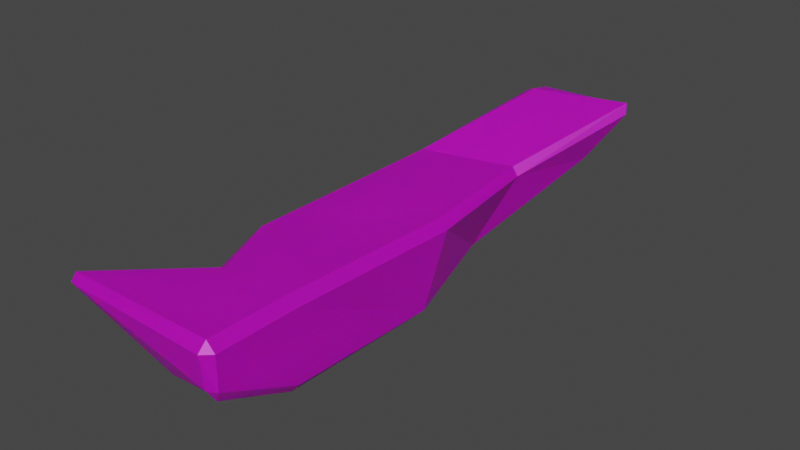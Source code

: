 # Source: Blood_Prism.blend  (saved by Blender 3.5.10; exported with 4.5.12 LTS)
import bpy
from mathutils import Matrix  # noqa: F401  (used for matrix-valued properties, if any)

bpy.ops.wm.read_factory_settings(use_empty=True)
scene = bpy.context.scene
scene.name = 'Scene'

# ---- collections
col_collection = bpy.data.collections.new('Collection'); scene.collection.children.link(col_collection)

# ---- images (referenced by path relative to the original .blend; pixels are not part of the script)
import os
ASSET_DIR = os.environ.get("B2B_ASSET_DIR", "")  # directory of the original .blend (textures are referenced by path, not embedded)
HERE = os.path.dirname(os.path.abspath(__file__))  # packed textures are extracted next to this script under _unpacked/

def load_image(name, relpath, width, height, colorspace="sRGB"):
    """Load a texture the original file referenced (path relative to the .blend, or extracted next to this script)."""
    p = next((c for c in (os.path.join(HERE, relpath), os.path.join(ASSET_DIR, relpath)) if relpath and os.path.exists(c)), "")
    if p:
        img = bpy.data.images.load(p, check_existing=True)
        img.name = name
    else:  # same state as the original file: an image datablock whose file is absent (Cycles renders it pink)
        img = bpy.data.images.new(name, width, height)
        img.source = "FILE"
        img.filepath = "//" + (relpath or name)
    img.colorspace_settings.name = colorspace
    return img
img_material_base_color = load_image('Material Base Color', 'Material Base Color.png', 1024, 1024, 'sRGB')

# ---- materials (node trees are filled in below, after node groups)
mat_material = bpy.data.materials.new('Material')
mat_material.alpha_threshold = 0.0
mat_material.use_transparent_shadow = False
mat_material.roughness = 0.5
mat_material.line_color = (0.0, 0.0, 0.0, 1.0)

# ---- material node trees
mat_material.use_nodes = True; mat_material.node_tree.nodes.clear()
_N = mat_material.node_tree.nodes; _L = mat_material.node_tree.links
n0 = _N.new('ShaderNodeOutputMaterial'); n0.name = 'Material Output'; n0.location = (300, 300)
n1 = _N.new('ShaderNodeBsdfPrincipled'); n1.name = 'Principled BSDF'; n1.location = (10, 300)
n1.distribution = 'GGX'
n1.subsurface_method = 'RANDOM_WALK_SKIN'
n1.inputs[1].default_value = 0.1
n1.inputs[3].default_value = 1.45
n1.inputs[8].default_value = 1.0
n1.inputs[10].default_value = 0.1
n1.inputs[18].default_value = 0.5
n1.inputs[27].default_value = (0.0, 0.0, 0.0, 1.0)
n1.inputs[28].default_value = 1.0
n2 = _N.new('ShaderNodeTexImage'); n2.name = 'Image Texture'; n2.location = (-280, 280)
n2.image = img_material_base_color
n3 = _N.new('ShaderNodeMix'); n3.name = 'Mix'; n3.location = (-160, 180)
n3.data_type = 'RGBA'
n3.inputs[0].default_value = 0.1
n3.inputs[7].default_value = (0.04811, 0.0, 0.00353, 1.0)
_L.new(n1.outputs[0], n0.inputs[0])
_L.new(n2.outputs[0], n3.inputs[6])
_L.new(n3.outputs[2], n1.inputs[0])
n0.is_active_output = True

# ---- world
world_world = bpy.data.worlds.new('World'); scene.world = world_world
world_world.use_nodes = True; world_world.node_tree.nodes.clear()
_N = world_world.node_tree.nodes; _L = world_world.node_tree.links
n0 = _N.new('ShaderNodeOutputWorld'); n0.name = 'World Output'; n0.location = (300, 300)
n1 = _N.new('ShaderNodeBackground'); n1.name = 'Background'; n1.location = (10, 300)
n1.inputs[0].default_value = (0.05088, 0.05088, 0.05088, 1.0)
_L.new(n1.outputs[0], n0.inputs[0])
n0.is_active_output = True
world_world.color = (0.05088, 0.05088, 0.05088)
world_world.use_sun_shadow = False
world_world.sun_shadow_jitter_overblur = 0.0

# ---- meshes
me_cube = bpy.data.meshes.new('Cube')
me_cube.from_pydata([(-1.0, 1.0, -1.0), (-1.0, -0.0627, -1.0), (1.0, 1.0, -1.0), (1.0, -1.0, -0.0808), (-1.0, 1.0, 1.0), (-3.144, -1.0, 1.0), (1.0, 1.0, 1.0), (1.0, -1.0, 1.0), (-1.0, 2.293, -1.0), (1.0, 4.462, -1.093), (-1.584, 2.353, 1.0), (1.22, 5.07, 1.0), (-1.891, 5.045, -1.644), (0.1085, 7.215, -1.008), (-1.431, 7.215, 1.086), (1.035, 7.822, 1.086), (-0.5192, 12.09, 0.2084), (1.481, 9.84, 0.845), (-0.05839, 9.84, 2.208), (2.408, 10.45, 2.208)], [], [(0, 4, 10, 8), (3, 2, 6, 7), (7, 6, 4, 5), (5, 1, 3, 7), (1, 0, 2, 3), (5, 4, 0, 1), (10, 11, 15, 14), (6, 2, 9, 11), (4, 6, 11, 10), (2, 0, 8, 9), (13, 12, 16, 17), (11, 9, 13, 15), (8, 10, 14, 12), (9, 8, 12, 13), (16, 18, 19, 17), (14, 15, 19, 18), (15, 13, 17, 19), (12, 14, 18, 16)])
_uv = me_cube.uv_layers.new(name='UVMap')
_uv.uv.foreach_set('vector', [0.5488, 0.1062, 0.674, 0.1212, 0.6629, 0.207, 0.5391, 0.1871, 0.8181, 0.7375, 0.7457, 0.6193, 0.8686, 0.6042, 0.8845, 0.7293, 0.2594, 0.03181, 0.2446, 0.1562, 0.1194, 0.1409, 0.0, 0.0, 0.8241, 1.0, 0.6852, 0.8663, 0.7602, 0.7375, 0.8241, 0.7396, 0.3397, 0.766, 0.3359, 0.6991, 0.4602, 0.6915, 0.4766, 0.8181, 0.6852, 0.0, 0.674, 0.1212, 0.5488, 0.1062, 0.5568, 0.03963, 0.07285, 0.2205, 0.2283, 0.4111, 0.1961, 0.5815, 0.04624, 0.5248, 0.8686, 0.6042, 0.7457, 0.6193, 0.7125, 0.4034, 0.8389, 0.3489, 0.1194, 0.1409, 0.2446, 0.1562, 0.2283, 0.4111, 0.07285, 0.2205, 0.4602, 0.6915, 0.3359, 0.6991, 0.3312, 0.6177, 0.4468, 0.4735, 0.3823, 0.3035, 0.2594, 0.4473, 0.3378, 0.0, 0.4766, 0.1343, 0.8389, 0.3489, 0.7125, 0.4034, 0.6852, 0.233, 0.82, 0.1766, 0.5391, 0.1871, 0.6629, 0.207, 0.6322, 0.5118, 0.4766, 0.3562, 0.4468, 0.4735, 0.3312, 0.6177, 0.2594, 0.4473, 0.3823, 0.3035, 0.9601, 0.7375, 0.9601, 0.9124, 0.8241, 0.9429, 0.8388, 0.8665, 0.04624, 0.5248, 0.1961, 0.5815, 0.2594, 0.7634, 0.1095, 0.7066, 0.82, 0.1766, 0.6852, 0.233, 0.7945, 0.0509, 0.8845, 0.0, 0.4766, 0.3562, 0.6322, 0.5118, 0.6852, 0.682, 0.5424, 0.8084])
me_cube.materials.append(mat_material)
me_cube.use_mirror_vertex_groups = False
me_cube.update()

# ---- objects
ob_cube = bpy.data.objects.new('Cube', me_cube)

# ---- transforms, parenting, visibility, modifiers, constraints
ob_cube.location = (0.0, 0.0, 0.0)
ob_cube.lock_rotations_4d = False
ob_cube.empty_display_type = 'ARROWS'
ob_cube.lineart.crease_threshold = 0.0
_m = ob_cube.modifiers.new('Bevel', 'BEVEL')
_m.width = 0.2
_m.width_pct = 0.2

# ---- collection membership
col_collection.objects.link(ob_cube)

# ---- scene / render settings (as saved in the file)
scene.frame_start = 1; scene.frame_end = 250; scene.frame_set(1)
scene.render.engine = 'BLENDER_EEVEE_NEXT'
scene.cycles.sampling_pattern = 'TABULATED_SOBOL'
scene.view_settings.view_transform = 'Filmic'
bpy.context.view_layer.update()

# ---- added for rendering (the .blend has no active camera and no usable light): camera, sun
cam_auto = bpy.data.cameras.new('AutoCamera')
cam_auto.lens = 50.0
cam_auto.sensor_width = 36.0
cam_auto.clip_end = 1000.0
ob_auto_camera = bpy.data.objects.new('AutoCamera', cam_auto)
scene.collection.objects.link(ob_auto_camera)
ob_auto_camera.location = (12.7746, -10.3211, 10.7275)
ob_auto_camera.rotation_euler = (1.09748, -7.21219e-08, 0.694738)
scene.camera = ob_auto_camera
light_auto_sun = bpy.data.lights.new('AutoSun', 'SUN')
light_auto_sun.energy = 3.0
light_auto_sun.angle = 0.0523599
ob_auto_sun = bpy.data.objects.new('AutoSun', light_auto_sun)
scene.collection.objects.link(ob_auto_sun)
ob_auto_sun.rotation_euler = (0.872665, 0.174533, 0.523599)
bpy.context.view_layer.update()
